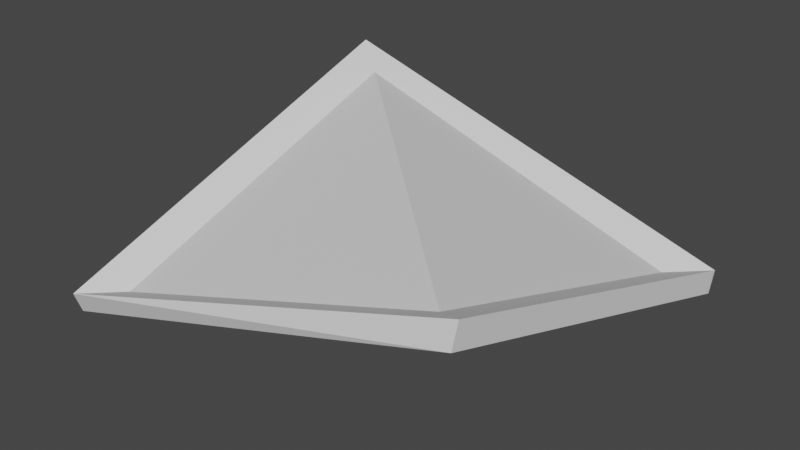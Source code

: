 # Source: Scrap.blend  (saved by Blender 3.5.10; exported with 4.5.12 LTS)
import bpy
from mathutils import Matrix  # noqa: F401  (used for matrix-valued properties, if any)

bpy.ops.wm.read_factory_settings(use_empty=True)
scene = bpy.context.scene
scene.name = 'Scene'

# ---- collections
col_collection = bpy.data.collections.new('Collection'); scene.collection.children.link(col_collection)

# ---- world
world_world = bpy.data.worlds.new('World'); scene.world = world_world
world_world.use_nodes = True; world_world.node_tree.nodes.clear()
_N = world_world.node_tree.nodes; _L = world_world.node_tree.links
n0 = _N.new('ShaderNodeOutputWorld'); n0.name = 'World Output'; n0.location = (300, 300)
n1 = _N.new('ShaderNodeBackground'); n1.name = 'Background'; n1.location = (10, 300)
n1.inputs[0].default_value = (0.05088, 0.05088, 0.05088, 1.0)
_L.new(n1.outputs[0], n0.inputs[0])
n0.is_active_output = True
world_world.color = (0.05088, 0.05088, 0.05088)
world_world.use_sun_shadow = False
world_world.sun_shadow_jitter_overblur = 0.0

# ---- meshes
me_cube_002 = bpy.data.meshes.new('Cube.002')
me_cube_002.from_pydata([(-1.0, -1.0, -0.04931), (-1.0, -1.0, 0.0582), (-1.0, 1.0, -0.04931), (-1.0, 1.0, 0.0582), (1.0, -1.0, -0.04931), (1.0, -1.0, 0.0582), (1.0, 1.0, -0.04931), (1.0, 1.0, 0.0582)], [], [(0, 1, 3, 2), (2, 3, 7, 6), (6, 7, 5, 4), (4, 5, 1, 0), (2, 6, 4, 0), (7, 3, 1, 5)])
_uv = me_cube_002.uv_layers.new(name='UVMap')
_uv.uv.foreach_set('vector', [0.375, 0.0, 0.625, 0.0, 0.625, 0.25, 0.375, 0.25, 0.375, 0.25, 0.625, 0.25, 0.625, 0.5, 0.375, 0.5, 0.375, 0.5, 0.625, 0.5, 0.625, 0.75, 0.375, 0.75, 0.375, 0.75, 0.625, 0.75, 0.625, 1.0, 0.375, 1.0, 0.125, 0.5, 0.375, 0.5, 0.375, 0.75, 0.125, 0.75, 0.625, 0.5, 0.875, 0.5, 0.875, 0.75, 0.625, 0.75])
me_cube_002.update()

# ---- objects
ob_cube = bpy.data.objects.new('Cube', me_cube_002)

# ---- transforms, parenting, visibility, modifiers, constraints
ob_cube.location = (0.0, 0.0, 0.0)
ob_cube.scale = (0.3312, 0.3312, 0.3312)
_m = ob_cube.modifiers.new('SimpleDeform', 'SIMPLE_DEFORM')
_m.factor = -0.665
_m.angle = -0.665

# ---- collection membership
col_collection.objects.link(ob_cube)

# ---- scene / render settings (as saved in the file)
scene.frame_start = 1; scene.frame_end = 250; scene.frame_set(1)
scene.render.engine = 'BLENDER_EEVEE_NEXT'
scene.cycles.sampling_pattern = 'TABULATED_SOBOL'
scene.view_settings.view_transform = 'Filmic'
bpy.context.view_layer.update()

# ---- added for rendering (the .blend has no active camera and no usable light): camera, sun
cam_auto = bpy.data.cameras.new('AutoCamera')
cam_auto.lens = 50.0
cam_auto.sensor_width = 36.0
cam_auto.clip_end = 1000.0
ob_auto_camera = bpy.data.objects.new('AutoCamera', cam_auto)
scene.collection.objects.link(ob_auto_camera)
ob_auto_camera.location = (0.882167, -1.0586, 0.707126)
ob_auto_camera.rotation_euler = (1.09748, -7.21219e-08, 0.694738)
scene.camera = ob_auto_camera
light_auto_sun = bpy.data.lights.new('AutoSun', 'SUN')
light_auto_sun.energy = 3.0
light_auto_sun.angle = 0.0523599
ob_auto_sun = bpy.data.objects.new('AutoSun', light_auto_sun)
scene.collection.objects.link(ob_auto_sun)
ob_auto_sun.rotation_euler = (0.872665, 0.174533, 0.523599)
bpy.context.view_layer.update()
